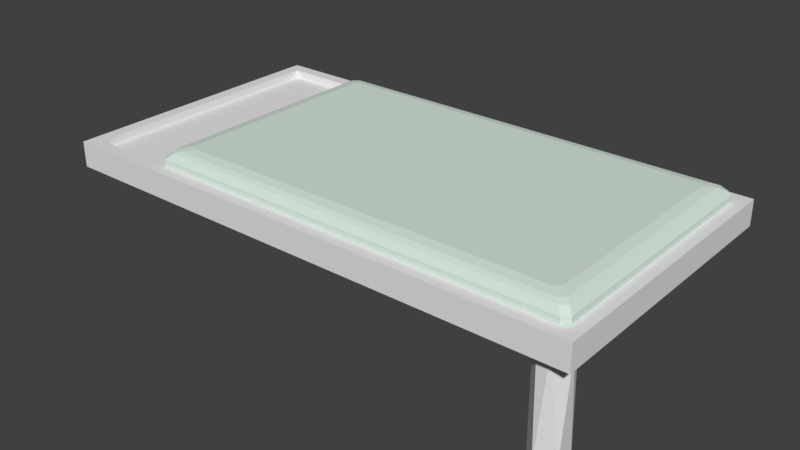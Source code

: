 # Source: Bed.blend  (saved by Blender 2.80.75; exported with 4.5.12 LTS)
import bpy
from mathutils import Matrix  # noqa: F401  (used for matrix-valued properties, if any)

bpy.ops.wm.read_factory_settings(use_empty=True)
scene = bpy.context.scene
scene.name = 'Scene'

# ---- collections
col_collection_1 = bpy.data.collections.new('Collection 1'); scene.collection.children.link(col_collection_1)

# ---- materials (node trees are filled in below, after node groups)
mat_frame = bpy.data.materials.new('Frame')
mat_frame.alpha_threshold = 0.0
mat_frame.use_transparent_shadow = False
mat_frame.roughness = 0.5
mat_frame.line_color = (0.0, 0.0, 0.0, 1.0)
mat_blanket = bpy.data.materials.new('Blanket')
mat_blanket.alpha_threshold = 0.0
mat_blanket.use_transparent_shadow = False
mat_blanket.diffuse_color = (0.6846, 0.8, 0.7278, 1.0)
mat_blanket.roughness = 0.5

# ---- material node trees

# ---- world
world_world = bpy.data.worlds.new('World'); scene.world = world_world
world_world.color = (0.05088, 0.05088, 0.05088)
world_world.use_sun_shadow = False
world_world.sun_shadow_jitter_overblur = 0.0
world_world.cycles.sampling_method = 'MANUAL'

# ---- meshes
me_cube_001 = bpy.data.meshes.new('Cube.001')
me_cube_001.from_pydata([(4.098, -1.165, 0.8345), (4.271, -1.231, -0.2344), (4.237, -1.207, 0.8345), (4.271, -1.425, -0.2344), (4.299, -1.357, 0.8345), (4.187, -1.495, 0.8345), (4.097, -1.509, -0.2344), (4.058, -1.487, 0.8345), (3.966, -1.395, 0.8345), (3.959, -1.373, -0.2344), (3.985, -1.245, -0.2344), (3.98, -1.251, 0.8345), (4.088, -1.167, -0.2344), (-1.0, -1.64, 0.8074), (-0.8753, -1.515, 1.066), (-1.0, 1.249, 0.8074), (-0.8753, 1.124, 1.066), (4.434, -1.64, 0.8074), (4.309, -1.515, 1.066), (4.434, 1.249, 0.8074), (4.309, 1.124, 1.066), (-1.0, -1.64, 1.066), (-1.0, 1.249, 1.066), (4.434, 1.249, 1.066), (4.434, -1.64, 1.066), (-0.8753, -1.515, 0.9846), (-0.8753, 1.124, 0.9846), (4.309, 1.124, 0.9846), (4.309, -1.515, 0.9846), (-0.002764, -1.467, 1.134), (0.0567, -1.514, 1.134), (0.0567, 1.126, 1.134), (-0.002764, 1.076, 1.134), (0.1109, -1.46, 1.188), (0.05147, -1.412, 1.188), (0.05147, 1.022, 1.188), (0.1109, 1.071, 1.188), (0.1924, -1.271, 1.227), (0.2519, -1.319, 1.227), (0.1009, -1.363, 1.209), (0.1603, -1.41, 1.209), (0.2519, 0.9306, 1.227), (0.1924, 0.8811, 1.227), (0.1603, 1.022, 1.209), (0.1009, 0.9726, 1.209), (0.2162, -1.514, 0.8986), (0.139, -1.467, 0.8986), (0.139, 1.076, 0.8986), (0.2162, 1.126, 0.8986), (0.0567, -1.514, 1.068), (-0.002764, -1.467, 1.069), (0.06379, -1.514, 1.051), (0.01753, -1.467, 1.02), (0.06379, 1.126, 1.051), (0.01753, 1.076, 1.02), (0.0567, 1.126, 1.068), (-0.002764, 1.076, 1.069), (4.31, -1.461, 0.8986), (4.249, -1.514, 0.8986), (4.249, 1.126, 0.8986), (4.31, 1.07, 0.8986), (4.31, -1.461, 1.134), (4.249, -1.514, 1.134), (4.249, 1.126, 1.134), (4.31, 1.07, 1.134), (4.256, -1.406, 1.188), (4.195, -1.46, 1.188), (4.195, 1.071, 1.188), (4.256, 1.016, 1.188), (4.054, -1.319, 1.227), (4.115, -1.265, 1.227), (4.146, -1.41, 1.209), (4.206, -1.357, 1.209), (4.115, 0.875, 1.227), (4.054, 0.9306, 1.227), (4.206, 0.9665, 1.209), (4.146, 1.022, 1.209)], [], [(1, 12, 0, 2), (4, 3, 1), (5, 6, 3), (8, 9, 6), (11, 10, 9), (10, 12, 1, 3, 6, 9), (12, 10, 11, 0), (2, 4, 1), (4, 5, 3), (5, 7, 6), (7, 8, 6), (8, 11, 9), (4, 2, 0, 11, 8, 7, 5), (13, 21, 22, 15), (15, 22, 23, 19), (19, 23, 24, 17), (17, 24, 21, 13), (15, 19, 17, 13), (18, 20, 27, 28), (14, 16, 22, 21), (16, 20, 23, 22), (20, 18, 24, 23), (18, 14, 21, 24), (27, 26, 25, 28), (16, 14, 25, 26), (14, 18, 28, 25), (20, 16, 26, 27), (43, 76, 67, 36), (58, 62, 30, 49, 51, 45), (50, 56, 54, 52), (41, 74, 76, 43), (66, 33, 30, 62), (47, 48, 59, 60, 57, 58, 45, 46), (75, 72, 65, 68), (71, 40, 33, 66), (73, 74, 41, 42, 37, 38, 69, 70), (34, 35, 32, 29), (73, 70, 72, 75), (48, 53, 55, 31, 63, 59), (69, 38, 40, 71), (37, 42, 44, 39), (39, 44, 35, 34), (36, 67, 63, 31), (47, 46, 52, 54), (68, 65, 61, 64), (34, 29, 30, 33), (36, 31, 32, 35), (40, 38, 37, 39), (41, 43, 44, 42), (39, 34, 33, 40), (43, 36, 35, 44), (51, 49, 50, 52), (55, 53, 54, 56), (29, 50, 49, 30), (52, 46, 45, 51), (53, 48, 47, 54), (31, 55, 56, 32), (50, 29, 32, 56), (57, 61, 62, 58), (64, 60, 59, 63), (61, 65, 66, 62), (68, 64, 63, 67), (73, 75, 76, 74), (69, 71, 72, 70), (65, 72, 71, 66), (75, 68, 67, 76), (60, 64, 61, 57)])
me_cube_001.polygons.foreach_set('material_index', [0, 0, 0, 0, 0, 0, 0, 0, 0, 0, 0, 0, 0, 0, 0, 0, 0, 0, 0, 0, 0, 0, 0, 0, 0, 0, 0, 1, 1, 1, 1, 1, 1, 1, 1, 1, 1, 1, 1, 1, 1, 1, 1, 1, 1, 1, 1, 1, 1, 1, 1, 1, 1, 1, 1, 1, 1, 1, 1, 1, 1, 1, 1, 1, 1, 1, 1])
me_cube_001.materials.append(mat_frame)
me_cube_001.materials.append(mat_blanket)
me_cube_001.use_remesh_preserve_volume = False
me_cube_001.use_remesh_preserve_attributes = False
me_cube_001.use_mirror_vertex_groups = False
me_cube_001.update()

# ---- objects
ob_bed = bpy.data.objects.new('Bed', me_cube_001)

# ---- transforms, parenting, visibility, modifiers, constraints
ob_bed.location = (0.0, 0.0, 0.0)
ob_bed.lineart.crease_threshold = 0.0

# ---- collection membership
col_collection_1.objects.link(ob_bed)

# ---- scene / render settings (as saved in the file)
scene.frame_start = 1; scene.frame_end = 250; scene.frame_set(1)
scene.render.engine = 'BLENDER_EEVEE_NEXT'
scene.render.resolution_percentage = 50
scene.render.dither_intensity = 0.0
scene.cycles.use_denoising = False
scene.cycles.samples = 128
scene.cycles.sampling_pattern = 'TABULATED_SOBOL'
scene.cycles.light_sampling_threshold = 0.0
scene.cycles.use_adaptive_sampling = False
scene.cycles.use_light_tree = False
scene.cycles.blur_glossy = 0.0
scene.cycles.sample_clamp_indirect = 0.0
scene.view_settings.view_transform = 'Standard'
bpy.context.view_layer.update()

# ---- added for rendering (the .blend has no active camera and no usable light): camera, sun
cam_auto = bpy.data.cameras.new('AutoCamera')
cam_auto.lens = 50.0
cam_auto.sensor_width = 36.0
cam_auto.clip_end = 1000.0
ob_auto_camera = bpy.data.objects.new('AutoCamera', cam_auto)
scene.collection.objects.link(ob_auto_camera)
ob_auto_camera.location = (7.56908, -7.21778, 5.17794)
ob_auto_camera.rotation_euler = (1.09748, -7.21219e-08, 0.694738)
scene.camera = ob_auto_camera
light_auto_sun = bpy.data.lights.new('AutoSun', 'SUN')
light_auto_sun.energy = 3.0
light_auto_sun.angle = 0.0523599
ob_auto_sun = bpy.data.objects.new('AutoSun', light_auto_sun)
scene.collection.objects.link(ob_auto_sun)
ob_auto_sun.rotation_euler = (0.872665, 0.174533, 0.523599)
bpy.context.view_layer.update()
